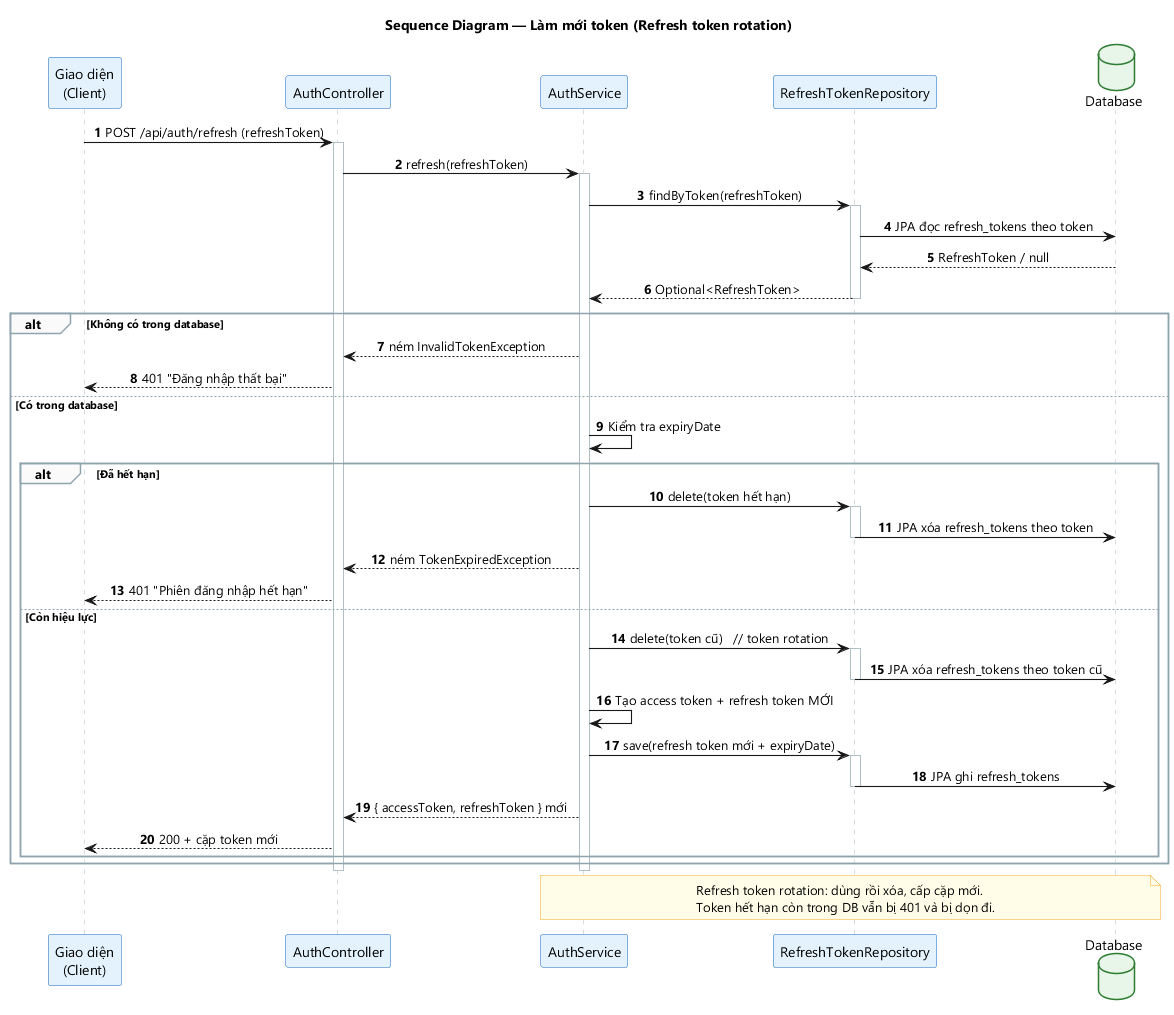

The diagram above was rendered by PlantUML. Its source (embedded in the PNG):
@startuml seq-04-lam-moi-token
title Sequence Diagram — Làm mới token (Refresh token rotation)
skinparam backgroundColor #FFFFFF
skinparam defaultFontName "Segoe UI"
skinparam shadowing false
skinparam sequenceMessageAlign center
skinparam maxMessageSize 240
skinparam ParticipantPadding 18
skinparam sequenceArrowThickness 1.1
skinparam ActorBackgroundColor #E3F2FD
skinparam ActorBorderColor #1565C0
skinparam ParticipantBackgroundColor #E3F2FD
skinparam ParticipantBorderColor #1565C0
skinparam DatabaseBackgroundColor #E8F5E9
skinparam DatabaseBorderColor #2E7D32
skinparam SequenceLifeLineBorderColor #B0BEC5
skinparam SequenceGroupBorderColor #90A4AE
skinparam SequenceGroupBackgroundColor #FAFAFA
skinparam NoteBackgroundColor #FFFDE7
skinparam NoteBorderColor #F9A825

autonumber

participant "Giao diện\n(Client)" as UI
participant "AuthController" as CTRL
participant "AuthService" as SVC
participant "RefreshTokenRepository" as TREPO
database "Database" as DB

UI -> CTRL : POST /api/auth/refresh (refreshToken)
activate CTRL
CTRL -> SVC : refresh(refreshToken)
activate SVC
SVC -> TREPO : findByToken(refreshToken)
activate TREPO
TREPO -> DB : JPA đọc refresh_tokens theo token
DB --> TREPO : RefreshToken / null
TREPO --> SVC : Optional<RefreshToken>
deactivate TREPO

alt Không có trong database
    SVC --> CTRL : ném InvalidTokenException
    CTRL --> UI : 401 "Đăng nhập thất bại"
else Có trong database
    SVC -> SVC : Kiểm tra expiryDate
    alt Đã hết hạn
        SVC -> TREPO : delete(token hết hạn)
        activate TREPO
        TREPO -> DB : JPA xóa refresh_tokens theo token
        deactivate TREPO
        SVC --> CTRL : ném TokenExpiredException
        CTRL --> UI : 401 "Phiên đăng nhập hết hạn"
    else Còn hiệu lực
        SVC -> TREPO : delete(token cũ)   // token rotation
        activate TREPO
        TREPO -> DB : JPA xóa refresh_tokens theo token cũ
        deactivate TREPO
        SVC -> SVC : Tạo access token + refresh token MỚI
        SVC -> TREPO : save(refresh token mới + expiryDate)
        activate TREPO
        TREPO -> DB : JPA ghi refresh_tokens
        deactivate TREPO
        SVC --> CTRL : { accessToken, refreshToken } mới
        CTRL --> UI : 200 + cặp token mới
    end
end
deactivate SVC
deactivate CTRL

note over SVC, DB
  Refresh token rotation: dùng rồi xóa, cấp cặp mới.
  Token hết hạn còn trong DB vẫn bị 401 và bị dọn đi.
end note
@enduml